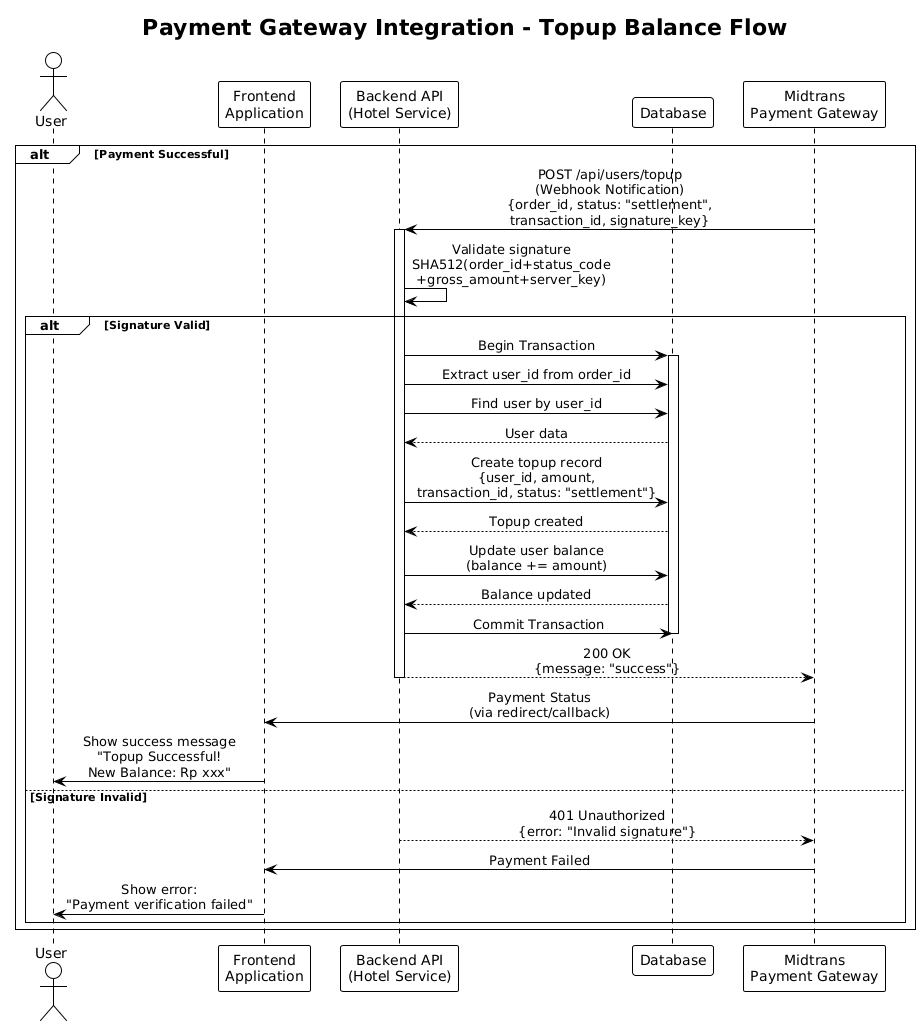

The diagram above was rendered by PlantUML. Its source (embedded in the PNG):
@startuml
!theme plain
skinparam sequenceMessageAlign center
skinparam BoxPadding 10

title Payment Gateway Integration - Topup Balance Flow

actor User
participant "Frontend\nApplication" as Frontend
participant "Backend API\n(Hotel Service)" as Backend
participant "Database" as DB
participant "Midtrans\nPayment Gateway" as Midtrans



alt Payment Successful
    Midtrans -> Backend: POST /api/users/topup\n(Webhook Notification)\n{order_id, status: "settlement",\ntransaction_id, signature_key}
    activate Backend
    
    Backend -> Backend: Validate signature\nSHA512(order_id+status_code\n+gross_amount+server_key)
    
    alt Signature Valid
        Backend -> DB: Begin Transaction
        activate DB
        
        Backend -> DB: Extract user_id from order_id
        Backend -> DB: Find user by user_id
        DB --> Backend: User data
        
        Backend -> DB: Create topup record\n{user_id, amount,\ntransaction_id, status: "settlement"}
        DB --> Backend: Topup created
        
        Backend -> DB: Update user balance\n(balance += amount)
        DB --> Backend: Balance updated
        
        Backend -> DB: Commit Transaction
        deactivate DB
        
        Backend --> Midtrans: 200 OK\n{message: "success"}
        deactivate Backend
        
        Midtrans -> Frontend: Payment Status\n(via redirect/callback)
        Frontend -> User: Show success message\n"Topup Successful!\nNew Balance: Rp xxx"
        
    else Signature Invalid
        Backend --> Midtrans: 401 Unauthorized\n{error: "Invalid signature"}
        Midtrans -> Frontend: Payment Failed
        Frontend -> User: Show error:\n"Payment verification failed"
    end
    

end
@enduml